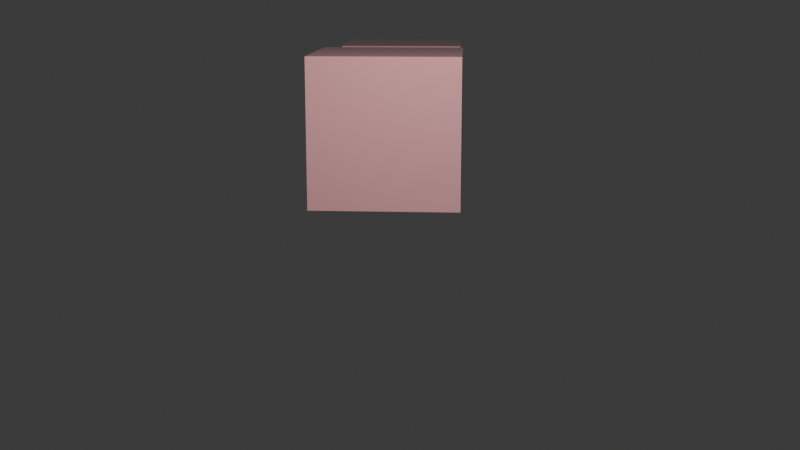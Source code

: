 # Source: 10.blend  (saved by Blender 5.0.119; exported with 4.5.12 LTS)
import bpy
from mathutils import Matrix  # noqa: F401  (used for matrix-valued properties, if any)

bpy.ops.wm.read_factory_settings(use_empty=True)
scene = bpy.context.scene
scene.name = 'Scene'

# ---- collections
col_collection = bpy.data.collections.new('Collection'); scene.collection.children.link(col_collection)

# ---- materials (node trees are filled in below, after node groups)
mat_material = bpy.data.materials.new('Material')
mat_material.alpha_threshold = 0.0
mat_material.use_backface_culling_lightprobe_volume = False
mat_material.roughness = 0.5
mat_material.line_color = (0.0, 0.0, 0.0, 1.0)

# ---- material node trees
mat_material.use_nodes = True; mat_material.node_tree.nodes.clear()
_N = mat_material.node_tree.nodes; _L = mat_material.node_tree.links
n0 = _N.new('ShaderNodeOutputMaterial'); n0.name = 'Material Output'; n0.location = (200, 100)
n1 = _N.new('ShaderNodeBsdfPrincipled'); n1.name = 'Principled BSDF'; n1.location = (-200, 100)
_L.new(n1.outputs[0], n0.inputs[0])
n0.is_active_output = True

# ---- world
world_world = bpy.data.worlds.new('World'); scene.world = world_world
world_world.use_nodes = True; world_world.node_tree.nodes.clear()
_N = world_world.node_tree.nodes; _L = world_world.node_tree.links
n0 = _N.new('ShaderNodeOutputWorld'); n0.name = 'World Output'; n0.location = (200, 100)
n1 = _N.new('ShaderNodeBackground'); n1.name = 'Background'; n1.location = (-200, 100)
n1.inputs[0].default_value = (0.05088, 0.05088, 0.05088, 1.0)
_L.new(n1.outputs[0], n0.inputs[0])
n0.is_active_output = True
world_world.color = (0.05088, 0.05088, 0.05088)
world_world.sun_shadow_jitter_overblur = 0.0

# ---- cameras
cam_camera = bpy.data.cameras.new('Camera')
cam_camera.clip_end = 100.0
cam_camera.ortho_scale = 7.314

# ---- lights
light_light = bpy.data.lights.new('Light', 'POINT')
light_light.color = (1.0, 0.4242, 0.4444)
light_light.energy = 1042.0
light_light.shadow_soft_size = 0.1

# ---- meshes
me_cube = bpy.data.meshes.new('Cube')
me_cube.from_pydata([(1.0, 1.0, 1.0), (1.0, 1.0, -1.0), (1.0, -1.0, 1.0), (1.0, -1.0, -1.0), (-1.0, 1.0, 1.0), (-1.0, 1.0, -1.0), (-1.0, -1.0, 1.0), (-1.0, -1.0, -1.0)], [], [(0, 4, 6, 2), (3, 2, 6, 7), (7, 6, 4, 5), (5, 1, 3, 7), (1, 0, 2, 3), (5, 4, 0, 1)])
_uv = me_cube.uv_layers.new(name='UVMap')
_uv.uv.foreach_set('vector', [0.625, 0.5, 0.875, 0.5, 0.875, 0.75, 0.625, 0.75, 0.375, 0.75, 0.625, 0.75, 0.625, 1.0, 0.375, 1.0, 0.375, 0.0, 0.625, 0.0, 0.625, 0.25, 0.375, 0.25, 0.125, 0.5, 0.375, 0.5, 0.375, 0.75, 0.125, 0.75, 0.375, 0.5, 0.625, 0.5, 0.625, 0.75, 0.375, 0.75, 0.375, 0.25, 0.625, 0.25, 0.625, 0.5, 0.375, 0.5])
me_cube.materials.append(mat_material)
me_cube.use_mirror_vertex_groups = False
me_cube.update()
me_cube_001 = bpy.data.meshes.new('Cube.001')
me_cube_001.from_pydata([(1.0, 1.0, 1.0), (1.0, 1.0, -1.0), (1.0, -1.0, 1.0), (1.0, -1.0, -1.0), (-1.0, 1.0, 1.0), (-1.0, 1.0, -1.0), (-1.0, -1.0, 1.0), (-1.0, -1.0, -1.0)], [], [(0, 4, 6, 2), (3, 2, 6, 7), (7, 6, 4, 5), (5, 1, 3, 7), (1, 0, 2, 3), (5, 4, 0, 1)])
_uv = me_cube_001.uv_layers.new(name='UVMap')
_uv.uv.foreach_set('vector', [0.625, 0.5, 0.875, 0.5, 0.875, 0.75, 0.625, 0.75, 0.375, 0.75, 0.625, 0.75, 0.625, 1.0, 0.375, 1.0, 0.375, 0.0, 0.625, 0.0, 0.625, 0.25, 0.375, 0.25, 0.125, 0.5, 0.375, 0.5, 0.375, 0.75, 0.125, 0.75, 0.375, 0.5, 0.625, 0.5, 0.625, 0.75, 0.375, 0.75, 0.375, 0.25, 0.625, 0.25, 0.625, 0.5, 0.375, 0.5])
me_cube_001.materials.append(mat_material)
me_cube_001.use_mirror_vertex_groups = False
me_cube_001.update()

# ---- objects
ob_cube = bpy.data.objects.new('Cube', me_cube)
ob_light = bpy.data.objects.new('Light', light_light)
ob_camera = bpy.data.objects.new('Camera', cam_camera)
ob_cube_001 = bpy.data.objects.new('Cube.001', me_cube_001)

# ---- transforms, parenting, visibility, modifiers, constraints
ob_cube.location = (3.971, 0.0, 3.056)
ob_cube.rotation_euler = (0.0, 1.568, 0.0)
ob_cube.lock_rotations_4d = False
ob_cube.empty_display_type = 'ARROWS'
ob_cube.lineart.crease_threshold = 0.0
ob_light.location = (-6.185, -0.8888, 5.904)
ob_light.rotation_euler = (0.6503, 0.05522, 1.866)
ob_light.lock_rotations_4d = False
ob_light.empty_display_type = 'ARROWS'
ob_light.color = (0.0, 0.0, 0.0, 0.0)
ob_light.lineart.crease_threshold = 0.0
ob_camera.location = (-15.95, -1.151, 5.137)
ob_camera.rotation_euler = (1.354, 0.0, -1.509)
ob_camera.lock_rotations_4d = False
ob_camera.empty_display_type = 'ARROWS'
ob_camera.color = (0.0, 0.0, 0.0, 0.0)
ob_camera.display_type = 'WIRE'
ob_camera.lineart.crease_threshold = 0.0
ob_cube_001.location = (0.04564, 0.0, 3.083)
ob_cube_001.scale = (1.057, 1.057, 1.057)
ob_cube_001.lock_rotations_4d = False
ob_cube_001.empty_display_type = 'ARROWS'
ob_cube_001.lineart.crease_threshold = 0.0

# ---- collection membership
col_collection.objects.link(ob_cube)
col_collection.objects.link(ob_light)
col_collection.objects.link(ob_camera)
col_collection.objects.link(ob_cube_001)

# ---- scene / render settings (as saved in the file)
scene.camera = ob_camera
scene.frame_start = 1; scene.frame_end = 80; scene.frame_set(39)
scene.render.engine = 'BLENDER_EEVEE_NEXT'
scene.render.image_settings.file_format = 'FFMPEG'
scene.render.image_settings.color_mode = 'RGB'
scene.render.bake_bias = 0.0
scene.render.bake_samples = 0
scene.cycles.samples = 128
scene.cycles.sampling_pattern = 'TABULATED_SOBOL'
scene.eevee.use_volume_custom_range = False
bpy.context.view_layer.update()
